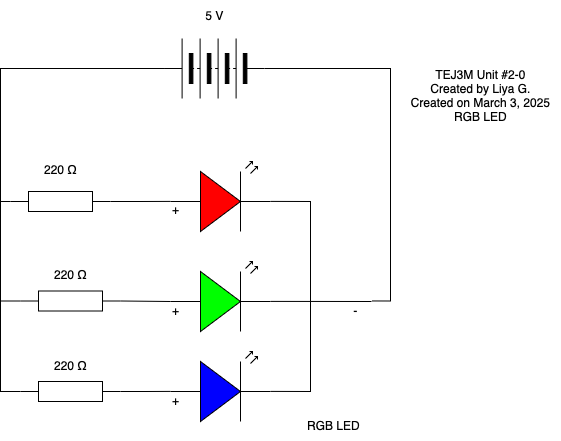

The diagram above was exported from draw.io. Its source (the exported page's mxGraphModel, read from the mxfile embedded in the PNG):
<mxGraphModel dx="530" dy="1657" grid="1" gridSize="10" guides="1" tooltips="1" connect="1" arrows="1" fold="1" page="1" pageScale="1" pageWidth="827" pageHeight="1169" math="0" shadow="0">
  <root>
    <mxCell id="0" />
    <mxCell id="1" parent="0" />
    <mxCell id="2" value="" style="group" parent="1" vertex="1" connectable="0">
      <mxGeometry x="360" y="141" width="213" height="279" as="geometry" />
    </mxCell>
    <mxCell id="3" value="RGB LED" style="text;html=1;align=center;verticalAlign=middle;resizable=0;points=[];autosize=1;strokeColor=none;fillColor=none;" parent="2" vertex="1">
      <mxGeometry x="133" y="249" width="80" height="30" as="geometry" />
    </mxCell>
    <mxCell id="4" style="edgeStyle=none;rounded=0;html=1;endArrow=none;endFill=0;movable=1;resizable=1;rotatable=1;deletable=1;editable=1;connectable=1;entryX=1;entryY=0.57;entryDx=0;entryDy=0;entryPerimeter=0;" parent="2" target="5" edge="1">
      <mxGeometry relative="1" as="geometry">
        <mxPoint x="200" y="140" as="targetPoint" />
        <mxPoint x="211" y="140" as="sourcePoint" />
      </mxGeometry>
    </mxCell>
    <mxCell id="5" value="" style="verticalLabelPosition=bottom;shadow=0;dashed=0;align=center;html=1;verticalAlign=top;shape=mxgraph.electrical.opto_electronics.led_2;pointerEvents=1;fillColor=#00FF00;movable=1;resizable=1;rotatable=1;deletable=1;editable=1;connectable=1;points=[[0,0.57,0,0,0],[1,0.56,0,0,0]];" parent="2" vertex="1">
      <mxGeometry x="10" y="100" width="100" height="70" as="geometry" />
    </mxCell>
    <mxCell id="6" style="edgeStyle=none;rounded=0;html=1;exitX=1;exitY=0.57;exitDx=0;exitDy=0;exitPerimeter=0;endArrow=none;endFill=0;movable=1;resizable=1;rotatable=1;deletable=1;editable=1;connectable=1;" parent="2" source="7" edge="1">
      <mxGeometry relative="1" as="geometry">
        <mxPoint x="150" y="140" as="targetPoint" />
        <Array as="points">
          <mxPoint x="150" y="230" />
        </Array>
      </mxGeometry>
    </mxCell>
    <mxCell id="7" value="" style="verticalLabelPosition=bottom;shadow=0;dashed=0;align=center;html=1;verticalAlign=top;shape=mxgraph.electrical.opto_electronics.led_2;pointerEvents=1;fillColor=#0000ff;movable=1;resizable=1;rotatable=1;deletable=1;editable=1;connectable=1;" parent="2" vertex="1">
      <mxGeometry x="10" y="190" width="100" height="70" as="geometry" />
    </mxCell>
    <mxCell id="8" style="edgeStyle=none;html=1;exitX=1;exitY=0.57;exitDx=0;exitDy=0;exitPerimeter=0;endArrow=none;endFill=0;rounded=0;movable=1;resizable=1;rotatable=1;deletable=1;editable=1;connectable=1;" parent="2" source="9" edge="1">
      <mxGeometry relative="1" as="geometry">
        <mxPoint x="150" y="140" as="targetPoint" />
        <Array as="points">
          <mxPoint x="150" y="40" />
        </Array>
      </mxGeometry>
    </mxCell>
    <mxCell id="9" value="" style="verticalLabelPosition=bottom;shadow=0;dashed=0;align=center;html=1;verticalAlign=top;shape=mxgraph.electrical.opto_electronics.led_2;pointerEvents=1;fillColor=#FF0000;movable=1;resizable=1;rotatable=1;deletable=1;editable=1;connectable=1;" parent="2" vertex="1">
      <mxGeometry x="10" width="100" height="70" as="geometry" />
    </mxCell>
    <mxCell id="10" value="+" style="text;html=1;align=center;verticalAlign=middle;resizable=0;points=[];autosize=1;strokeColor=none;fillColor=none;" parent="2" vertex="1">
      <mxGeometry y="33" width="30" height="30" as="geometry" />
    </mxCell>
    <mxCell id="11" value="+" style="text;html=1;align=center;verticalAlign=middle;resizable=0;points=[];autosize=1;strokeColor=none;fillColor=none;" parent="2" vertex="1">
      <mxGeometry y="134" width="30" height="30" as="geometry" />
    </mxCell>
    <mxCell id="12" value="+" style="text;html=1;align=center;verticalAlign=middle;resizable=0;points=[];autosize=1;strokeColor=none;fillColor=none;" parent="2" vertex="1">
      <mxGeometry y="224" width="30" height="30" as="geometry" />
    </mxCell>
    <mxCell id="13" value="-" style="text;html=1;align=center;verticalAlign=middle;resizable=0;points=[];autosize=1;strokeColor=none;fillColor=none;" parent="2" vertex="1">
      <mxGeometry x="180" y="134" width="30" height="30" as="geometry" />
    </mxCell>
    <mxCell id="14" value="" style="pointerEvents=1;verticalLabelPosition=bottom;shadow=0;dashed=0;align=center;html=1;verticalAlign=top;shape=mxgraph.electrical.miscellaneous.batteryStack;rotation=-180;" parent="1" vertex="1">
      <mxGeometry x="364" y="18" width="100" height="60" as="geometry" />
    </mxCell>
    <mxCell id="16" value="" style="pointerEvents=1;verticalLabelPosition=bottom;shadow=0;dashed=0;align=center;html=1;verticalAlign=top;shape=mxgraph.electrical.resistors.resistor_1;" parent="1" vertex="1">
      <mxGeometry x="210" y="171" width="100" height="20" as="geometry" />
    </mxCell>
    <mxCell id="17" value="" style="pointerEvents=1;verticalLabelPosition=bottom;shadow=0;dashed=0;align=center;html=1;verticalAlign=top;shape=mxgraph.electrical.resistors.resistor_1;" parent="1" vertex="1">
      <mxGeometry x="220" y="270.5" width="100" height="20" as="geometry" />
    </mxCell>
    <mxCell id="18" value="" style="pointerEvents=1;verticalLabelPosition=bottom;shadow=0;dashed=0;align=center;html=1;verticalAlign=top;shape=mxgraph.electrical.resistors.resistor_1;" parent="1" vertex="1">
      <mxGeometry x="220" y="361" width="100" height="20" as="geometry" />
    </mxCell>
    <mxCell id="23" style="edgeStyle=orthogonalEdgeStyle;html=1;entryX=1.048;entryY=0.282;entryDx=0;entryDy=0;entryPerimeter=0;rounded=0;endArrow=none;endFill=0;" parent="1" edge="1">
      <mxGeometry relative="1" as="geometry">
        <mxPoint x="464" y="48" as="sourcePoint" />
        <mxPoint x="571.44" y="280.46000000000004" as="targetPoint" />
        <Array as="points">
          <mxPoint x="590" y="48" />
          <mxPoint x="590" y="281" />
        </Array>
      </mxGeometry>
    </mxCell>
    <mxCell id="24" style="edgeStyle=none;html=1;rounded=0;curved=0;endArrow=none;endFill=0;" parent="1" edge="1">
      <mxGeometry relative="1" as="geometry">
        <mxPoint x="320" y="280.4949994999499" as="sourcePoint" />
        <mxPoint x="370" y="281" as="targetPoint" />
      </mxGeometry>
    </mxCell>
    <mxCell id="32" value="220 Ω" style="text;html=1;align=center;verticalAlign=middle;resizable=0;points=[];autosize=1;strokeColor=none;fillColor=none;" parent="1" vertex="1">
      <mxGeometry x="230" y="134" width="60" height="30" as="geometry" />
    </mxCell>
    <mxCell id="33" value="220 Ω" style="text;html=1;align=center;verticalAlign=middle;resizable=0;points=[];autosize=1;strokeColor=none;fillColor=none;" parent="1" vertex="1">
      <mxGeometry x="240" y="239.5" width="60" height="30" as="geometry" />
    </mxCell>
    <mxCell id="34" value="220 Ω" style="text;html=1;align=center;verticalAlign=middle;resizable=0;points=[];autosize=1;strokeColor=none;fillColor=none;" parent="1" vertex="1">
      <mxGeometry x="240" y="330" width="60" height="30" as="geometry" />
    </mxCell>
    <mxCell id="35" value="5 V" style="text;html=1;align=center;verticalAlign=middle;resizable=0;points=[];autosize=1;strokeColor=none;fillColor=none;" parent="1" vertex="1">
      <mxGeometry x="394" y="-20" width="40" height="30" as="geometry" />
    </mxCell>
    <mxCell id="37" style="html=1;entryX=0;entryY=0.5;entryDx=0;entryDy=0;entryPerimeter=0;rounded=0;edgeStyle=orthogonalEdgeStyle;endArrow=none;endFill=0;" edge="1" parent="1" source="14" target="16">
      <mxGeometry relative="1" as="geometry" />
    </mxCell>
    <mxCell id="38" style="edgeStyle=orthogonalEdgeStyle;html=1;entryX=0;entryY=0.5;entryDx=0;entryDy=0;entryPerimeter=0;endArrow=none;endFill=0;rounded=0;" edge="1" parent="1" source="14" target="18">
      <mxGeometry relative="1" as="geometry">
        <Array as="points">
          <mxPoint x="200" y="48" />
          <mxPoint x="200" y="371" />
        </Array>
      </mxGeometry>
    </mxCell>
    <mxCell id="39" style="edgeStyle=orthogonalEdgeStyle;html=1;entryX=0;entryY=0.5;entryDx=0;entryDy=0;entryPerimeter=0;endArrow=none;endFill=0;rounded=0;" edge="1" parent="1" source="14" target="17">
      <mxGeometry relative="1" as="geometry">
        <Array as="points">
          <mxPoint x="200" y="48" />
          <mxPoint x="200" y="281" />
        </Array>
      </mxGeometry>
    </mxCell>
    <mxCell id="40" style="edgeStyle=orthogonalEdgeStyle;html=1;entryX=0;entryY=0.57;entryDx=0;entryDy=0;entryPerimeter=0;endArrow=none;endFill=0;rounded=0;" edge="1" parent="1" source="16" target="9">
      <mxGeometry relative="1" as="geometry" />
    </mxCell>
    <mxCell id="43" style="edgeStyle=orthogonalEdgeStyle;html=1;entryX=0;entryY=0.57;entryDx=0;entryDy=0;entryPerimeter=0;endArrow=none;endFill=0;rounded=0;" edge="1" parent="1" source="18" target="7">
      <mxGeometry relative="1" as="geometry" />
    </mxCell>
    <mxCell id="44" value="TEJ3M Unit #2-0&lt;div&gt;Created by Liya G.&lt;/div&gt;&lt;div&gt;Created on March 3, 2025&lt;/div&gt;&lt;div&gt;RGB LED&lt;/div&gt;" style="text;html=1;align=center;verticalAlign=middle;resizable=0;points=[];autosize=1;strokeColor=none;fillColor=none;" vertex="1" parent="1">
      <mxGeometry x="600" y="40" width="160" height="70" as="geometry" />
    </mxCell>
  </root>
</mxGraphModel>